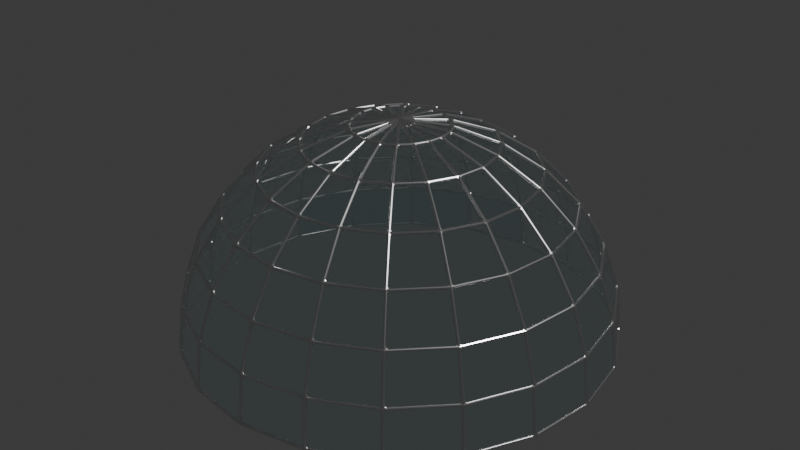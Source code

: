 # Source: Dome.blend  (saved by Blender 4.4.32; exported with 4.5.12 LTS)
import bpy
from mathutils import Matrix  # noqa: F401  (used for matrix-valued properties, if any)

bpy.ops.wm.read_factory_settings(use_empty=True)
scene = bpy.context.scene
scene.name = 'Scene'

# ---- collections
col_collection = bpy.data.collections.new('Collection'); scene.collection.children.link(col_collection)

# ---- materials (node trees are filled in below, after node groups)
mat_grass = bpy.data.materials.new('Grass')
mat_metal_frame = bpy.data.materials.new('Metal frame')

# ---- material node trees
mat_grass.use_nodes = True; mat_grass.node_tree.nodes.clear()
_N = mat_grass.node_tree.nodes; _L = mat_grass.node_tree.links
n0 = _N.new('ShaderNodeBsdfPrincipled'); n0.name = 'Principled BSDF'; n0.location = (10, 300)
n0.inputs[0].default_value = (0.3382, 0.7167, 0.802, 1.0)
n0.inputs[2].default_value = 0.0
n0.inputs[4].default_value = 0.5
n0.inputs[18].default_value = 1.0
n1 = _N.new('ShaderNodeOutputMaterial'); n1.name = 'Material Output'; n1.location = (300, 300)
_L.new(n0.outputs[0], n1.inputs[0])
n1.is_active_output = True
mat_metal_frame.use_nodes = True; mat_metal_frame.node_tree.nodes.clear()
_N = mat_metal_frame.node_tree.nodes; _L = mat_metal_frame.node_tree.links
n0 = _N.new('ShaderNodeBsdfPrincipled'); n0.name = 'Principled BSDF'; n0.location = (10, 300)
n0.inputs[1].default_value = 1.0
n0.inputs[2].default_value = 0.3
n1 = _N.new('ShaderNodeOutputMaterial'); n1.name = 'Material Output'; n1.location = (300, 300)
_L.new(n0.outputs[0], n1.inputs[0])
n1.is_active_output = True

# ---- world
world_world = bpy.data.worlds.new('World'); scene.world = world_world
world_world.use_nodes = True; world_world.node_tree.nodes.clear()
_N = world_world.node_tree.nodes; _L = world_world.node_tree.links
n0 = _N.new('ShaderNodeOutputWorld'); n0.name = 'World Output'; n0.location = (300, 300)
n1 = _N.new('ShaderNodeBackground'); n1.name = 'Background'; n1.location = (10, 300)
n1.inputs[0].default_value = (0.05088, 0.05088, 0.05088, 1.0)
_L.new(n1.outputs[0], n0.inputs[0])
n0.is_active_output = True
world_world.color = (0.05088, 0.05088, 0.05088)
world_world.sun_shadow_jitter_overblur = 0.0

# ---- lights
light_light = bpy.data.lights.new('Light', 'POINT')
light_light.energy = 1000.0
light_light.shadow_soft_size = 0.1

# ---- meshes
me_sphere_001 = bpy.data.meshes.new('Sphere.001')
me_sphere_001.from_pydata([(0.0, 0.2225, 0.9749), (0.0, 0.4339, 0.901), (0.0, 0.9749, 0.2225), (0.06876, 0.2116, 0.9749), (0.1341, 0.4126, 0.901), (0.1927, 0.593, 0.7818), (0.2416, 0.7436, 0.6235), (0.2784, 0.8569, 0.4339), (0.3013, 0.9272, 0.2225), (0.309, 0.9511, 0.0), (0.1308, 0.18, 0.9749), (0.255, 0.351, 0.901), (0.3665, 0.5044, 0.7818), (0.4595, 0.6325, 0.6235), (0.5296, 0.7289, 0.4339), (0.573, 0.7887, 0.2225), (0.5878, 0.809, 0.0), (0.18, 0.1308, 0.9749), (0.351, 0.255, 0.901), (0.5044, 0.3665, 0.7818), (0.6325, 0.4595, 0.6235), (0.7289, 0.5296, 0.4339), (0.7887, 0.573, 0.2225), (0.809, 0.5878, 0.0), (0.2116, 0.06876, 0.9749), (0.4126, 0.1341, 0.901), (0.593, 0.1927, 0.7818), (0.7436, 0.2416, 0.6235), (0.8569, 0.2784, 0.4339), (0.9272, 0.3013, 0.2225), (0.9511, 0.309, 0.0), (0.2225, -7.451e-09, 0.9749), (0.4339, 2.98e-08, 0.901), (0.6235, -1.49e-08, 0.7818), (0.7818, 0.0, 0.6235), (0.901, -5.96e-08, 0.4339), (0.9749, 2.98e-08, 0.2225), (1.0, -2.98e-08, 0.0), (0.2116, -0.06876, 0.9749), (0.4126, -0.1341, 0.901), (0.593, -0.1927, 0.7818), (0.7436, -0.2416, 0.6235), (0.8569, -0.2784, 0.4339), (0.9272, -0.3013, 0.2225), (0.9511, -0.309, 0.0), (0.18, -0.1308, 0.9749), (0.351, -0.255, 0.901), (0.5044, -0.3665, 0.7818), (0.6325, -0.4595, 0.6235), (0.7289, -0.5296, 0.4339), (0.7887, -0.573, 0.2225), (0.809, -0.5878, 0.0), (0.1308, -0.18, 0.9749), (0.255, -0.351, 0.901), (0.3665, -0.5044, 0.7818), (0.4595, -0.6325, 0.6235), (0.5296, -0.7289, 0.4339), (0.573, -0.7887, 0.2225), (0.5878, -0.809, 0.0), (0.06876, -0.2116, 0.9749), (0.1341, -0.4126, 0.901), (0.1927, -0.593, 0.7818), (0.2416, -0.7436, 0.6235), (0.2784, -0.8569, 0.4339), (0.3013, -0.9272, 0.2225), (0.309, -0.9511, 0.0), (0.0, -0.2225, 0.9749), (0.0, -0.4339, 0.901), (1.49e-08, -0.6235, 0.7818), (1.49e-08, -0.7818, 0.6235), (-1.192e-07, -0.901, 0.4339), (0.0, -0.9749, 0.2225), (0.0, -1.0, 0.0), (0.0, 0.0, 1.0), (-0.06876, -0.2116, 0.9749), (-0.1341, -0.4126, 0.901), (-0.1927, -0.593, 0.7818), (-0.2416, -0.7436, 0.6235), (-0.2784, -0.8569, 0.4339), (-0.3013, -0.9272, 0.2225), (-0.309, -0.9511, 0.0), (-0.1308, -0.18, 0.9749), (-0.255, -0.351, 0.901), (-0.3665, -0.5044, 0.7818), (-0.4595, -0.6325, 0.6235), (-0.5296, -0.7289, 0.4339), (-0.573, -0.7887, 0.2225), (-0.5878, -0.809, 0.0), (-0.18, -0.1308, 0.9749), (-0.351, -0.255, 0.901), (-0.5044, -0.3665, 0.7818), (-0.6325, -0.4595, 0.6235), (-0.7289, -0.5296, 0.4339), (-0.7887, -0.573, 0.2225), (-0.809, -0.5878, 0.0), (-0.2116, -0.06876, 0.9749), (-0.4126, -0.1341, 0.901), (-0.593, -0.1927, 0.7818), (-0.7436, -0.2416, 0.6235), (-0.8569, -0.2784, 0.4339), (-0.9272, -0.3013, 0.2225), (-0.9511, -0.309, 0.0), (-0.2225, 7.451e-09, 0.9749), (-0.4339, 1.49e-08, 0.901), (-0.6235, -4.47e-08, 0.7818), (-0.7818, -5.96e-08, 0.6235), (-0.901, 2.086e-07, 0.4339), (-0.9749, 2.98e-08, 0.2225), (-1.0, 0.0, 0.0), (-0.2116, 0.06876, 0.9749), (-0.4126, 0.1341, 0.901), (-0.593, 0.1927, 0.7818), (-0.7436, 0.2416, 0.6235), (-0.8569, 0.2784, 0.4339), (-0.9272, 0.3013, 0.2225), (-0.9511, 0.309, 0.0), (-0.18, 0.1308, 0.9749), (-0.351, 0.255, 0.901), (-0.5044, 0.3665, 0.7818), (-0.6325, 0.4595, 0.6235), (-0.7289, 0.5296, 0.4339), (-0.7887, 0.573, 0.2225), (-0.809, 0.5878, 0.0), (-0.1308, 0.18, 0.9749), (-0.255, 0.351, 0.901), (-0.3665, 0.5044, 0.7818), (-0.4595, 0.6325, 0.6235), (-0.5296, 0.7289, 0.4339), (-0.573, 0.7887, 0.2225), (-0.5878, 0.809, 0.0), (-0.06876, 0.2116, 0.9749), (-0.1341, 0.4126, 0.901), (-0.1927, 0.593, 0.7818), (-0.2416, 0.7436, 0.6235), (-0.2784, 0.8569, 0.4339), (-0.3013, 0.9272, 0.2225), (-0.309, 0.9511, 0.0), (-4.47e-08, 0.6235, 0.7818), (-8.941e-08, 0.7818, 0.6235), (2.682e-07, 0.901, 0.4339), (2.98e-08, 1.0, 0.0)], [], [(0, 73, 3), (1, 0, 3, 4), (137, 1, 4, 5), (138, 137, 5, 6), (139, 138, 6, 7), (2, 139, 7, 8), (140, 2, 8, 9), (3, 73, 10), (4, 3, 10, 11), (5, 4, 11, 12), (6, 5, 12, 13), (7, 6, 13, 14), (8, 7, 14, 15), (9, 8, 15, 16), (11, 10, 17, 18), (12, 11, 18, 19), (13, 12, 19, 20), (14, 13, 20, 21), (15, 14, 21, 22), (16, 15, 22, 23), (10, 73, 17), (18, 17, 24, 25), (19, 18, 25, 26), (20, 19, 26, 27), (21, 20, 27, 28), (22, 21, 28, 29), (23, 22, 29, 30), (17, 73, 24), (26, 25, 32, 33), (27, 26, 33, 34), (28, 27, 34, 35), (29, 28, 35, 36), (30, 29, 36, 37), (24, 73, 31), (25, 24, 31, 32), (34, 33, 40, 41), (35, 34, 41, 42), (36, 35, 42, 43), (37, 36, 43, 44), (31, 73, 38), (32, 31, 38, 39), (33, 32, 39, 40), (41, 40, 47, 48), (42, 41, 48, 49), (43, 42, 49, 50), (44, 43, 50, 51), (38, 73, 45), (39, 38, 45, 46), (40, 39, 46, 47), (49, 48, 55, 56), (50, 49, 56, 57), (51, 50, 57, 58), (45, 73, 52), (46, 45, 52, 53), (47, 46, 53, 54), (48, 47, 54, 55), (56, 55, 62, 63), (57, 56, 63, 64), (58, 57, 64, 65), (52, 73, 59), (53, 52, 59, 60), (54, 53, 60, 61), (55, 54, 61, 62), (64, 63, 70, 71), (65, 64, 71, 72), (59, 73, 66), (60, 59, 66, 67), (61, 60, 67, 68), (62, 61, 68, 69), (63, 62, 69, 70), (72, 71, 79, 80), (66, 73, 74), (67, 66, 74, 75), (68, 67, 75, 76), (69, 68, 76, 77), (70, 69, 77, 78), (71, 70, 78, 79), (80, 79, 86, 87), (74, 73, 81), (75, 74, 81, 82), (76, 75, 82, 83), (77, 76, 83, 84), (78, 77, 84, 85), (79, 78, 85, 86), (81, 73, 88), (82, 81, 88, 89), (83, 82, 89, 90), (84, 83, 90, 91), (85, 84, 91, 92), (86, 85, 92, 93), (87, 86, 93, 94), (88, 73, 95), (89, 88, 95, 96), (90, 89, 96, 97), (91, 90, 97, 98), (92, 91, 98, 99), (93, 92, 99, 100), (94, 93, 100, 101), (96, 95, 102, 103), (97, 96, 103, 104), (98, 97, 104, 105), (99, 98, 105, 106), (100, 99, 106, 107), (101, 100, 107, 108), (95, 73, 102), (103, 102, 109, 110), (104, 103, 110, 111), (105, 104, 111, 112), (106, 105, 112, 113), (107, 106, 113, 114), (108, 107, 114, 115), (102, 73, 109), (111, 110, 117, 118), (112, 111, 118, 119), (113, 112, 119, 120), (114, 113, 120, 121), (115, 114, 121, 122), (109, 73, 116), (110, 109, 116, 117), (118, 117, 124, 125), (119, 118, 125, 126), (120, 119, 126, 127), (121, 120, 127, 128), (122, 121, 128, 129), (116, 73, 123), (117, 116, 123, 124), (126, 125, 132, 133), (127, 126, 133, 134), (128, 127, 134, 135), (129, 128, 135, 136), (123, 73, 130), (124, 123, 130, 131), (125, 124, 131, 132), (134, 133, 138, 139), (135, 134, 139, 2), (136, 135, 2, 140), (130, 73, 0), (131, 130, 0, 1), (132, 131, 1, 137), (133, 132, 137, 138)])
_uv = me_sphere_001.uv_layers.new(name='UVMap')
_uv.uv.foreach_set('vector', [0.75, 0.9286, 0.725, 1.0, 0.7, 0.9286, 0.75, 0.8571, 0.75, 0.9286, 0.7, 0.9286, 0.7, 0.8571, 0.75, 0.7857, 0.75, 0.8571, 0.7, 0.8571, 0.7, 0.7857, 0.75, 0.7143, 0.75, 0.7857, 0.7, 0.7857, 0.7, 0.7143, 0.75, 0.6429, 0.75, 0.7143, 0.7, 0.7143, 0.7, 0.6429, 0.75, 0.5714, 0.75, 0.6429, 0.7, 0.6429, 0.7, 0.5714, 0.75, 0.5, 0.75, 0.5714, 0.7, 0.5714, 0.7, 0.5, 0.7, 0.9286, 0.675, 1.0, 0.65, 0.9286, 0.7, 0.8571, 0.7, 0.9286, 0.65, 0.9286, 0.65, 0.8571, 0.7, 0.7857, 0.7, 0.8571, 0.65, 0.8571, 0.65, 0.7857, 0.7, 0.7143, 0.7, 0.7857, 0.65, 0.7857, 0.65, 0.7143, 0.7, 0.6429, 0.7, 0.7143, 0.65, 0.7143, 0.65, 0.6429, 0.7, 0.5714, 0.7, 0.6429, 0.65, 0.6429, 0.65, 0.5714, 0.7, 0.5, 0.7, 0.5714, 0.65, 0.5714, 0.65, 0.5, 0.65, 0.8571, 0.65, 0.9286, 0.6, 0.9286, 0.6, 0.8571, 0.65, 0.7857, 0.65, 0.8571, 0.6, 0.8571, 0.6, 0.7857, 0.65, 0.7143, 0.65, 0.7857, 0.6, 0.7857, 0.6, 0.7143, 0.65, 0.6429, 0.65, 0.7143, 0.6, 0.7143, 0.6, 0.6429, 0.65, 0.5714, 0.65, 0.6429, 0.6, 0.6429, 0.6, 0.5714, 0.65, 0.5, 0.65, 0.5714, 0.6, 0.5714, 0.6, 0.5, 0.65, 0.9286, 0.625, 1.0, 0.6, 0.9286, 0.6, 0.8571, 0.6, 0.9286, 0.55, 0.9286, 0.55, 0.8571, 0.6, 0.7857, 0.6, 0.8571, 0.55, 0.8571, 0.55, 0.7857, 0.6, 0.7143, 0.6, 0.7857, 0.55, 0.7857, 0.55, 0.7143, 0.6, 0.6429, 0.6, 0.7143, 0.55, 0.7143, 0.55, 0.6429, 0.6, 0.5714, 0.6, 0.6429, 0.55, 0.6429, 0.55, 0.5714, 0.6, 0.5, 0.6, 0.5714, 0.55, 0.5714, 0.55, 0.5, 0.6, 0.9286, 0.575, 1.0, 0.55, 0.9286, 0.55, 0.7857, 0.55, 0.8571, 0.5, 0.8571, 0.5, 0.7857, 0.55, 0.7143, 0.55, 0.7857, 0.5, 0.7857, 0.5, 0.7143, 0.55, 0.6429, 0.55, 0.7143, 0.5, 0.7143, 0.5, 0.6429, 0.55, 0.5714, 0.55, 0.6429, 0.5, 0.6429, 0.5, 0.5714, 0.55, 0.5, 0.55, 0.5714, 0.5, 0.5714, 0.5, 0.5, 0.55, 0.9286, 0.525, 1.0, 0.5, 0.9286, 0.55, 0.8571, 0.55, 0.9286, 0.5, 0.9286, 0.5, 0.8571, 0.5, 0.7143, 0.5, 0.7857, 0.45, 0.7857, 0.45, 0.7143, 0.5, 0.6429, 0.5, 0.7143, 0.45, 0.7143, 0.45, 0.6429, 0.5, 0.5714, 0.5, 0.6429, 0.45, 0.6429, 0.45, 0.5714, 0.5, 0.5, 0.5, 0.5714, 0.45, 0.5714, 0.45, 0.5, 0.5, 0.9286, 0.475, 1.0, 0.45, 0.9286, 0.5, 0.8571, 0.5, 0.9286, 0.45, 0.9286, 0.45, 0.8571, 0.5, 0.7857, 0.5, 0.8571, 0.45, 0.8571, 0.45, 0.7857, 0.45, 0.7143, 0.45, 0.7857, 0.4, 0.7857, 0.4, 0.7143, 0.45, 0.6429, 0.45, 0.7143, 0.4, 0.7143, 0.4, 0.6429, 0.45, 0.5714, 0.45, 0.6429, 0.4, 0.6429, 0.4, 0.5714, 0.45, 0.5, 0.45, 0.5714, 0.4, 0.5714, 0.4, 0.5, 0.45, 0.9286, 0.425, 1.0, 0.4, 0.9286, 0.45, 0.8571, 0.45, 0.9286, 0.4, 0.9286, 0.4, 0.8571, 0.45, 0.7857, 0.45, 0.8571, 0.4, 0.8571, 0.4, 0.7857, 0.4, 0.6429, 0.4, 0.7143, 0.35, 0.7143, 0.35, 0.6429, 0.4, 0.5714, 0.4, 0.6429, 0.35, 0.6429, 0.35, 0.5714, 0.4, 0.5, 0.4, 0.5714, 0.35, 0.5714, 0.35, 0.5, 0.4, 0.9286, 0.375, 1.0, 0.35, 0.9286, 0.4, 0.8571, 0.4, 0.9286, 0.35, 0.9286, 0.35, 0.8571, 0.4, 0.7857, 0.4, 0.8571, 0.35, 0.8571, 0.35, 0.7857, 0.4, 0.7143, 0.4, 0.7857, 0.35, 0.7857, 0.35, 0.7143, 0.35, 0.6429, 0.35, 0.7143, 0.3, 0.7143, 0.3, 0.6429, 0.35, 0.5714, 0.35, 0.6429, 0.3, 0.6429, 0.3, 0.5714, 0.35, 0.5, 0.35, 0.5714, 0.3, 0.5714, 0.3, 0.5, 0.35, 0.9286, 0.325, 1.0, 0.3, 0.9286, 0.35, 0.8571, 0.35, 0.9286, 0.3, 0.9286, 0.3, 0.8571, 0.35, 0.7857, 0.35, 0.8571, 0.3, 0.8571, 0.3, 0.7857, 0.35, 0.7143, 0.35, 0.7857, 0.3, 0.7857, 0.3, 0.7143, 0.3, 0.5714, 0.3, 0.6429, 0.25, 0.6429, 0.25, 0.5714, 0.3, 0.5, 0.3, 0.5714, 0.25, 0.5714, 0.25, 0.5, 0.3, 0.9286, 0.275, 1.0, 0.25, 0.9286, 0.3, 0.8571, 0.3, 0.9286, 0.25, 0.9286, 0.25, 0.8571, 0.3, 0.7857, 0.3, 0.8571, 0.25, 0.8571, 0.25, 0.7857, 0.3, 0.7143, 0.3, 0.7857, 0.25, 0.7857, 0.25, 0.7143, 0.3, 0.6429, 0.3, 0.7143, 0.25, 0.7143, 0.25, 0.6429, 0.25, 0.5, 0.25, 0.5714, 0.2, 0.5714, 0.2, 0.5, 0.25, 0.9286, 0.225, 1.0, 0.2, 0.9286, 0.25, 0.8571, 0.25, 0.9286, 0.2, 0.9286, 0.2, 0.8571, 0.25, 0.7857, 0.25, 0.8571, 0.2, 0.8571, 0.2, 0.7857, 0.25, 0.7143, 0.25, 0.7857, 0.2, 0.7857, 0.2, 0.7143, 0.25, 0.6429, 0.25, 0.7143, 0.2, 0.7143, 0.2, 0.6429, 0.25, 0.5714, 0.25, 0.6429, 0.2, 0.6429, 0.2, 0.5714, 0.2, 0.5, 0.2, 0.5714, 0.15, 0.5714, 0.15, 0.5, 0.2, 0.9286, 0.175, 1.0, 0.15, 0.9286, 0.2, 0.8571, 0.2, 0.9286, 0.15, 0.9286, 0.15, 0.8571, 0.2, 0.7857, 0.2, 0.8571, 0.15, 0.8571, 0.15, 0.7857, 0.2, 0.7143, 0.2, 0.7857, 0.15, 0.7857, 0.15, 0.7143, 0.2, 0.6429, 0.2, 0.7143, 0.15, 0.7143, 0.15, 0.6429, 0.2, 0.5714, 0.2, 0.6429, 0.15, 0.6429, 0.15, 0.5714, 0.15, 0.9286, 0.125, 1.0, 0.1, 0.9286, 0.15, 0.8571, 0.15, 0.9286, 0.1, 0.9286, 0.1, 0.8571, 0.15, 0.7857, 0.15, 0.8571, 0.1, 0.8571, 0.1, 0.7857, 0.15, 0.7143, 0.15, 0.7857, 0.1, 0.7857, 0.1, 0.7143, 0.15, 0.6429, 0.15, 0.7143, 0.1, 0.7143, 0.1, 0.6429, 0.15, 0.5714, 0.15, 0.6429, 0.1, 0.6429, 0.1, 0.5714, 0.15, 0.5, 0.15, 0.5714, 0.1, 0.5714, 0.1, 0.5, 0.1, 0.9286, 0.075, 1.0, 0.05, 0.9286, 0.1, 0.8571, 0.1, 0.9286, 0.05, 0.9286, 0.05, 0.8571, 0.1, 0.7857, 0.1, 0.8571, 0.05, 0.8571, 0.05, 0.7857, 0.1, 0.7143, 0.1, 0.7857, 0.05, 0.7857, 0.05, 0.7143, 0.1, 0.6429, 0.1, 0.7143, 0.05, 0.7143, 0.05, 0.6429, 0.1, 0.5714, 0.1, 0.6429, 0.05, 0.6429, 0.05, 0.5714, 0.1, 0.5, 0.1, 0.5714, 0.05, 0.5714, 0.05, 0.5, 0.05, 0.8571, 0.05, 0.9286, 0.0, 0.9286, 0.0, 0.8571, 0.05, 0.7857, 0.05, 0.8571, 0.0, 0.8571, 2.98e-08, 0.7857, 0.05, 0.7143, 0.05, 0.7857, 2.98e-08, 0.7857, 2.98e-08, 0.7143, 0.05, 0.6429, 0.05, 0.7143, 2.98e-08, 0.7143, 0.0, 0.6429, 0.05, 0.5714, 0.05, 0.6429, 0.0, 0.6429, 0.0, 0.5714, 0.05, 0.5, 0.05, 0.5714, 0.0, 0.5714, 0.0, 0.5, 0.05, 0.9286, 0.025, 1.0, 0.0, 0.9286, 1.0, 0.8571, 1.0, 0.9286, 0.95, 0.9286, 0.95, 0.8571, 1.0, 0.7857, 1.0, 0.8571, 0.95, 0.8571, 0.95, 0.7857, 1.0, 0.7143, 1.0, 0.7857, 0.95, 0.7857, 0.95, 0.7143, 1.0, 0.6429, 1.0, 0.7143, 0.95, 0.7143, 0.95, 0.6429, 1.0, 0.5714, 1.0, 0.6429, 0.95, 0.6429, 0.95, 0.5714, 1.0, 0.5, 1.0, 0.5714, 0.95, 0.5714, 0.95, 0.5, 1.0, 0.9286, 0.975, 1.0, 0.95, 0.9286, 0.95, 0.7857, 0.95, 0.8571, 0.9, 0.8571, 0.9, 0.7857, 0.95, 0.7143, 0.95, 0.7857, 0.9, 0.7857, 0.9, 0.7143, 0.95, 0.6429, 0.95, 0.7143, 0.9, 0.7143, 0.9, 0.6429, 0.95, 0.5714, 0.95, 0.6429, 0.9, 0.6429, 0.9, 0.5714, 0.95, 0.5, 0.95, 0.5714, 0.9, 0.5714, 0.9, 0.5, 0.95, 0.9286, 0.925, 1.0, 0.9, 0.9286, 0.95, 0.8571, 0.95, 0.9286, 0.9, 0.9286, 0.9, 0.8571, 0.9, 0.7857, 0.9, 0.8571, 0.85, 0.8571, 0.85, 0.7857, 0.9, 0.7143, 0.9, 0.7857, 0.85, 0.7857, 0.85, 0.7143, 0.9, 0.6429, 0.9, 0.7143, 0.85, 0.7143, 0.85, 0.6429, 0.9, 0.5714, 0.9, 0.6429, 0.85, 0.6429, 0.85, 0.5714, 0.9, 0.5, 0.9, 0.5714, 0.85, 0.5714, 0.85, 0.5, 0.9, 0.9286, 0.875, 1.0, 0.85, 0.9286, 0.9, 0.8571, 0.9, 0.9286, 0.85, 0.9286, 0.85, 0.8571, 0.85, 0.7143, 0.85, 0.7857, 0.8, 0.7857, 0.8, 0.7143, 0.85, 0.6429, 0.85, 0.7143, 0.8, 0.7143, 0.8, 0.6429, 0.85, 0.5714, 0.85, 0.6429, 0.8, 0.6429, 0.8, 0.5714, 0.85, 0.5, 0.85, 0.5714, 0.8, 0.5714, 0.8, 0.5, 0.85, 0.9286, 0.825, 1.0, 0.8, 0.9286, 0.85, 0.8571, 0.85, 0.9286, 0.8, 0.9286, 0.8, 0.8571, 0.85, 0.7857, 0.85, 0.8571, 0.8, 0.8571, 0.8, 0.7857, 0.8, 0.6429, 0.8, 0.7143, 0.75, 0.7143, 0.75, 0.6429, 0.8, 0.5714, 0.8, 0.6429, 0.75, 0.6429, 0.75, 0.5714, 0.8, 0.5, 0.8, 0.5714, 0.75, 0.5714, 0.75, 0.5, 0.8, 0.9286, 0.775, 1.0, 0.75, 0.9286, 0.8, 0.8571, 0.8, 0.9286, 0.75, 0.9286, 0.75, 0.8571, 0.8, 0.7857, 0.8, 0.8571, 0.75, 0.8571, 0.75, 0.7857, 0.8, 0.7143, 0.8, 0.7857, 0.75, 0.7857, 0.75, 0.7143])
me_sphere_001.materials.append(mat_grass)
me_sphere_001.materials.append(mat_metal_frame)
me_sphere_001.update()

# ---- objects
ob_light = bpy.data.objects.new('Light', light_light)
ob_sphere = bpy.data.objects.new('Sphere', me_sphere_001)

# ---- transforms, parenting, visibility, modifiers, constraints
ob_light.location = (4.076, 1.005, 5.904)
ob_light.rotation_euler = (0.6503, 0.05522, 1.866)
ob_light.lock_rotations_4d = False
ob_light.empty_display_type = 'ARROWS'
ob_light.color = (0.0, 0.0, 0.0, 0.0)
ob_light.lineart.crease_threshold = 0.0
ob_sphere.location = (0.0, 0.0, 0.0)
_m = ob_sphere.modifiers.new('Wireframe', 'WIREFRAME')
_m.use_replace = False
_m.use_boundary = True
_m.material_offset = 1
_m = ob_sphere.modifiers.new('Bevel', 'BEVEL')
_m.segments = 2

# ---- collection membership
col_collection.objects.link(ob_light)
col_collection.objects.link(ob_sphere)

# ---- scene / render settings (as saved in the file)
scene.frame_start = 1; scene.frame_end = 250; scene.frame_set(1)
scene.render.engine = 'BLENDER_EEVEE_NEXT'
bpy.context.view_layer.update()

# ---- added for rendering (the .blend has no active camera): camera
cam_auto = bpy.data.cameras.new('AutoCamera')
cam_auto.lens = 50.0
cam_auto.sensor_width = 36.0
cam_auto.clip_end = 1000.0
ob_auto_camera = bpy.data.objects.new('AutoCamera', cam_auto)
scene.collection.objects.link(ob_auto_camera)
ob_auto_camera.location = (2.7955, -3.35459, 2.73564)
ob_auto_camera.rotation_euler = (1.09748, -7.21219e-08, 0.694738)
scene.camera = ob_auto_camera
bpy.context.view_layer.update()
